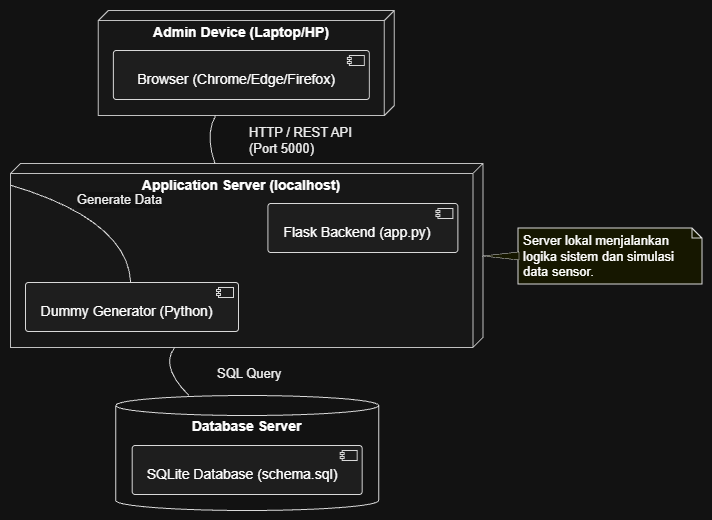

The diagram above was exported from draw.io. Its source (the exported page's mxGraphModel, read from the mxfile embedded in the PNG):
<mxGraphModel dx="1174" dy="781" grid="1" gridSize="10" guides="1" tooltips="1" connect="1" arrows="1" fold="1" page="1" pageScale="1" pageWidth="850" pageHeight="1100" math="0" shadow="0">
  <root>
    <mxCell id="0" />
    <mxCell id="1" parent="0" />
    <UserObject label="" plantUmlData="{&#10;  &quot;data&quot;: &quot;@startuml\nskinparam node {\n  BackgroundColor #F9F9F9\n  BorderColor #333333\n}\n\nnode \&quot;Admin Device (Laptop/HP)\&quot; as admin {\n  [Browser (Chrome/Edge/Firefox)]\n}\n\nnode \&quot;Application Server (localhost)\&quot; as appServer {\n  [Flask Backend (app.py)]\n  [Dummy Generator (Python)]\n}\n\ndatabase \&quot;Database Server\&quot; as dbServer {\n  [SQLite Database (schema.sql)]\n}\n\nadmin -- appServer : HTTP / REST API\\n(Port 5000)\nappServer -- dbServer : SQL Query\nappServer -- [Dummy Generator (Python)] : Generate Data\n\nnote right of appServer\n  Server lokal menjalankan\n  logika sistem dan simulasi\n  data sensor.\nend note\n@enduml&quot;,&#10;  &quot;config&quot;: null&#10;}" id="VYkL0Tf9lbGDXdvp_JSh-1">
      <mxCell connectable="0" parent="1" style="group;transparentBounds=1;editIcon=1;lockedGroup=0;groupPadding=10;" vertex="1">
        <mxGeometry as="geometry" />
      </mxCell>
    </UserObject>
    <UserObject label="Admin Device (Laptop/HP)" plantUmlId="c_0" plantUmlBaseStyle="shape=cube;size=10;flipH=1;fillColor=#F9F9F9;strokeColor=#333333;verticalAlign=top;align=center;spacingTop=7;spacingRight=10;fontSize=14;fontStyle=1;whiteSpace=wrap;" plantUmlBaseValue="Admin Device (Laptop/HP)" id="VYkL0Tf9lbGDXdvp_JSh-2">
      <mxCell parent="VYkL0Tf9lbGDXdvp_JSh-1" style="shape=cube;size=10;flipH=1;fillColor=#F9F9F9;strokeColor=#333333;verticalAlign=top;align=center;spacingTop=7;spacingRight=10;fontSize=14;fontStyle=1;whiteSpace=wrap;" vertex="1">
        <mxGeometry height="105" width="296" x="117.87" y="30" as="geometry" />
      </mxCell>
    </UserObject>
    <UserObject label="Browser (Chrome/Edge/Firefox)" plantUmlId="n_1" plantUmlBaseStyle="rounded=1;absoluteArcSize=1;arcSize=6;fillColor=#F1F1F1;strokeColor=#181818;fontSize=14;whiteSpace=wrap;spacingRight=10;spacingTop=9;" plantUmlBaseValue="Browser (Chrome/Edge/Firefox)" id="VYkL0Tf9lbGDXdvp_JSh-3">
      <mxCell parent="VYkL0Tf9lbGDXdvp_JSh-2" style="rounded=1;absoluteArcSize=1;arcSize=6;fillColor=#F1F1F1;strokeColor=#181818;fontSize=14;whiteSpace=wrap;spacingRight=10;spacingTop=9;" vertex="1">
        <mxGeometry height="49" width="256" x="15" y="40" as="geometry" />
      </mxCell>
    </UserObject>
    <UserObject label="" plantUmlId="ci_2" plantUmlBaseStyle="rounded=0;fillColor=#F1F1F1;strokeColor=#181818;part=1;" plantUmlBaseValue="" id="VYkL0Tf9lbGDXdvp_JSh-4">
      <mxCell parent="VYkL0Tf9lbGDXdvp_JSh-3" style="rounded=0;fillColor=#F1F1F1;strokeColor=#181818;part=1;" vertex="1">
        <mxGeometry height="10" relative="1" width="15" x="1" as="geometry">
          <mxPoint x="-20" y="5" as="offset" />
        </mxGeometry>
      </mxCell>
    </UserObject>
    <UserObject label="" plantUmlId="ci_3" plantUmlBaseStyle="fillColor=#F1F1F1;strokeColor=#181818;part=1;" plantUmlBaseValue="" id="VYkL0Tf9lbGDXdvp_JSh-5">
      <mxCell parent="VYkL0Tf9lbGDXdvp_JSh-3" style="fillColor=#F1F1F1;strokeColor=#181818;part=1;" vertex="1">
        <mxGeometry height="2" relative="1" width="4" x="1" as="geometry">
          <mxPoint x="-22" y="7" as="offset" />
        </mxGeometry>
      </mxCell>
    </UserObject>
    <UserObject label="" plantUmlId="ci_4" plantUmlBaseStyle="fillColor=#F1F1F1;strokeColor=#181818;part=1;" plantUmlBaseValue="" id="VYkL0Tf9lbGDXdvp_JSh-6">
      <mxCell parent="VYkL0Tf9lbGDXdvp_JSh-3" style="fillColor=#F1F1F1;strokeColor=#181818;part=1;" vertex="1">
        <mxGeometry height="2" relative="1" width="4" x="1" as="geometry">
          <mxPoint x="-22" y="11" as="offset" />
        </mxGeometry>
      </mxCell>
    </UserObject>
    <UserObject label="Application Server (localhost)" plantUmlId="c_5" plantUmlBaseStyle="shape=cube;size=10;flipH=1;fillColor=#F9F9F9;strokeColor=#333333;verticalAlign=top;align=center;spacingTop=7;spacingRight=10;fontSize=14;fontStyle=1;whiteSpace=wrap;" plantUmlBaseValue="Application Server (localhost)" id="VYkL0Tf9lbGDXdvp_JSh-7">
      <mxCell parent="VYkL0Tf9lbGDXdvp_JSh-1" style="shape=cube;size=10;flipH=1;fillColor=#F9F9F9;strokeColor=#333333;verticalAlign=top;align=center;spacingTop=7;spacingRight=10;fontSize=14;fontStyle=1;whiteSpace=wrap;" vertex="1">
        <mxGeometry height="184" width="472.39" x="30" y="183" as="geometry" />
      </mxCell>
    </UserObject>
    <UserObject label="Flask Backend (app.py)" plantUmlId="n_6" plantUmlBaseStyle="rounded=1;absoluteArcSize=1;arcSize=6;fillColor=#F1F1F1;strokeColor=#181818;fontSize=14;whiteSpace=wrap;spacingRight=10;spacingTop=9;" plantUmlBaseValue="Flask Backend (app.py)" id="VYkL0Tf9lbGDXdvp_JSh-8">
      <mxCell parent="VYkL0Tf9lbGDXdvp_JSh-7" style="rounded=1;absoluteArcSize=1;arcSize=6;fillColor=#F1F1F1;strokeColor=#181818;fontSize=14;whiteSpace=wrap;spacingRight=10;spacingTop=9;" vertex="1">
        <mxGeometry height="49" width="190" x="257.39" y="40" as="geometry" />
      </mxCell>
    </UserObject>
    <UserObject label="" plantUmlId="ci_7" plantUmlBaseStyle="rounded=0;fillColor=#F1F1F1;strokeColor=#181818;part=1;" plantUmlBaseValue="" id="VYkL0Tf9lbGDXdvp_JSh-9">
      <mxCell parent="VYkL0Tf9lbGDXdvp_JSh-8" style="rounded=0;fillColor=#F1F1F1;strokeColor=#181818;part=1;" vertex="1">
        <mxGeometry height="10" relative="1" width="15" x="1" as="geometry">
          <mxPoint x="-20" y="5" as="offset" />
        </mxGeometry>
      </mxCell>
    </UserObject>
    <UserObject label="" plantUmlId="ci_8" plantUmlBaseStyle="fillColor=#F1F1F1;strokeColor=#181818;part=1;" plantUmlBaseValue="" id="VYkL0Tf9lbGDXdvp_JSh-10">
      <mxCell parent="VYkL0Tf9lbGDXdvp_JSh-8" style="fillColor=#F1F1F1;strokeColor=#181818;part=1;" vertex="1">
        <mxGeometry height="2" relative="1" width="4" x="1" as="geometry">
          <mxPoint x="-22" y="7" as="offset" />
        </mxGeometry>
      </mxCell>
    </UserObject>
    <UserObject label="" plantUmlId="ci_9" plantUmlBaseStyle="fillColor=#F1F1F1;strokeColor=#181818;part=1;" plantUmlBaseValue="" id="VYkL0Tf9lbGDXdvp_JSh-11">
      <mxCell parent="VYkL0Tf9lbGDXdvp_JSh-8" style="fillColor=#F1F1F1;strokeColor=#181818;part=1;" vertex="1">
        <mxGeometry height="2" relative="1" width="4" x="1" as="geometry">
          <mxPoint x="-22" y="11" as="offset" />
        </mxGeometry>
      </mxCell>
    </UserObject>
    <UserObject label="Dummy Generator (Python)" plantUmlId="n_10" plantUmlBaseStyle="rounded=1;absoluteArcSize=1;arcSize=6;fillColor=#F1F1F1;strokeColor=#181818;fontSize=14;whiteSpace=wrap;spacingRight=10;spacingTop=9;" plantUmlBaseValue="Dummy Generator (Python)" id="VYkL0Tf9lbGDXdvp_JSh-12">
      <mxCell parent="VYkL0Tf9lbGDXdvp_JSh-7" style="rounded=1;absoluteArcSize=1;arcSize=6;fillColor=#F1F1F1;strokeColor=#181818;fontSize=14;whiteSpace=wrap;spacingRight=10;spacingTop=9;" vertex="1">
        <mxGeometry height="49" width="213" x="15" y="119" as="geometry" />
      </mxCell>
    </UserObject>
    <UserObject label="" plantUmlId="ci_11" plantUmlBaseStyle="rounded=0;fillColor=#F1F1F1;strokeColor=#181818;part=1;" plantUmlBaseValue="" id="VYkL0Tf9lbGDXdvp_JSh-13">
      <mxCell parent="VYkL0Tf9lbGDXdvp_JSh-12" style="rounded=0;fillColor=#F1F1F1;strokeColor=#181818;part=1;" vertex="1">
        <mxGeometry height="10" relative="1" width="15" x="1" as="geometry">
          <mxPoint x="-20" y="5" as="offset" />
        </mxGeometry>
      </mxCell>
    </UserObject>
    <UserObject label="" plantUmlId="ci_12" plantUmlBaseStyle="fillColor=#F1F1F1;strokeColor=#181818;part=1;" plantUmlBaseValue="" id="VYkL0Tf9lbGDXdvp_JSh-14">
      <mxCell parent="VYkL0Tf9lbGDXdvp_JSh-12" style="fillColor=#F1F1F1;strokeColor=#181818;part=1;" vertex="1">
        <mxGeometry height="2" relative="1" width="4" x="1" as="geometry">
          <mxPoint x="-22" y="7" as="offset" />
        </mxGeometry>
      </mxCell>
    </UserObject>
    <UserObject label="" plantUmlId="ci_13" plantUmlBaseStyle="fillColor=#F1F1F1;strokeColor=#181818;part=1;" plantUmlBaseValue="" id="VYkL0Tf9lbGDXdvp_JSh-15">
      <mxCell parent="VYkL0Tf9lbGDXdvp_JSh-12" style="fillColor=#F1F1F1;strokeColor=#181818;part=1;" vertex="1">
        <mxGeometry height="2" relative="1" width="4" x="1" as="geometry">
          <mxPoint x="-22" y="11" as="offset" />
        </mxGeometry>
      </mxCell>
    </UserObject>
    <UserObject label="Generate Data" plantUmlId="e_21" plantUmlBaseStyle="strokeColor=#181818;fontColor=#000000;fontSize=13;html=1;labelBackgroundColor=#FFFFFF;verticalAlign=bottom;endArrow=none;curved=1;rounded=0;endSize=6;sourcePerimeterSpacing=0;targetPerimeterSpacing=0;" plantUmlBaseValue="Generate Data" id="VYkL0Tf9lbGDXdvp_JSh-23">
      <mxCell edge="1" parent="VYkL0Tf9lbGDXdvp_JSh-7" source="VYkL0Tf9lbGDXdvp_JSh-7" style="strokeColor=#181818;fontColor=#000000;fontSize=13;html=1;labelBackgroundColor=#FFFFFF;verticalAlign=bottom;endArrow=none;curved=1;rounded=0;endSize=6;sourcePerimeterSpacing=0;targetPerimeterSpacing=0;" target="VYkL0Tf9lbGDXdvp_JSh-12">
        <mxGeometry relative="1" as="geometry">
          <mxPoint x="21" y="-1" as="offset" />
          <Array as="points">
            <mxPoint x="117.03999999999999" y="56.5" />
          </Array>
          <mxPoint x="117.03999999999999" y="5.3300000000000125" as="sourcePoint" />
          <mxPoint x="121.5" y="119" as="targetPoint" />
        </mxGeometry>
      </mxCell>
    </UserObject>
    <UserObject label="Database Server" plantUmlId="c_14" plantUmlBaseStyle="shape=cylinder3;size=10;boundedLbl=1;backgroundOutline=1;fillColor=none;strokeColor=#181818;verticalAlign=top;align=center;spacingTop=-4;fontSize=14;fontStyle=1;whiteSpace=wrap;" plantUmlBaseValue="Database Server" id="VYkL0Tf9lbGDXdvp_JSh-16">
      <mxCell parent="VYkL0Tf9lbGDXdvp_JSh-1" style="shape=cylinder3;size=10;boundedLbl=1;backgroundOutline=1;fillColor=none;strokeColor=#181818;verticalAlign=top;align=center;spacingTop=-4;fontSize=14;fontStyle=1;whiteSpace=wrap;" vertex="1">
        <mxGeometry height="115" width="263" x="135.19" y="415" as="geometry" />
      </mxCell>
    </UserObject>
    <UserObject label="SQLite Database (schema.sql)" plantUmlId="n_15" plantUmlBaseStyle="rounded=1;absoluteArcSize=1;arcSize=6;fillColor=#F1F1F1;strokeColor=#181818;fontSize=14;whiteSpace=wrap;spacingRight=10;spacingTop=9;" plantUmlBaseValue="SQLite Database (schema.sql)" id="VYkL0Tf9lbGDXdvp_JSh-17">
      <mxCell parent="VYkL0Tf9lbGDXdvp_JSh-16" style="rounded=1;absoluteArcSize=1;arcSize=6;fillColor=#F1F1F1;strokeColor=#181818;fontSize=14;whiteSpace=wrap;spacingRight=10;spacingTop=9;" vertex="1">
        <mxGeometry height="49" width="230" x="16.5" y="50" as="geometry" />
      </mxCell>
    </UserObject>
    <UserObject label="" plantUmlId="ci_16" plantUmlBaseStyle="rounded=0;fillColor=#F1F1F1;strokeColor=#181818;part=1;" plantUmlBaseValue="" id="VYkL0Tf9lbGDXdvp_JSh-18">
      <mxCell parent="VYkL0Tf9lbGDXdvp_JSh-17" style="rounded=0;fillColor=#F1F1F1;strokeColor=#181818;part=1;" vertex="1">
        <mxGeometry height="10" relative="1" width="15" x="1" as="geometry">
          <mxPoint x="-20" y="5" as="offset" />
        </mxGeometry>
      </mxCell>
    </UserObject>
    <UserObject label="" plantUmlId="ci_17" plantUmlBaseStyle="fillColor=#F1F1F1;strokeColor=#181818;part=1;" plantUmlBaseValue="" id="VYkL0Tf9lbGDXdvp_JSh-19">
      <mxCell parent="VYkL0Tf9lbGDXdvp_JSh-17" style="fillColor=#F1F1F1;strokeColor=#181818;part=1;" vertex="1">
        <mxGeometry height="2" relative="1" width="4" x="1" as="geometry">
          <mxPoint x="-22" y="7" as="offset" />
        </mxGeometry>
      </mxCell>
    </UserObject>
    <UserObject label="" plantUmlId="ci_18" plantUmlBaseStyle="fillColor=#F1F1F1;strokeColor=#181818;part=1;" plantUmlBaseValue="" id="VYkL0Tf9lbGDXdvp_JSh-20">
      <mxCell parent="VYkL0Tf9lbGDXdvp_JSh-17" style="fillColor=#F1F1F1;strokeColor=#181818;part=1;" vertex="1">
        <mxGeometry height="2" relative="1" width="4" x="1" as="geometry">
          <mxPoint x="-22" y="11" as="offset" />
        </mxGeometry>
      </mxCell>
    </UserObject>
    <UserObject label="HTTP / REST API&#10;(Port 5000)" plantUmlId="e_19" plantUmlBaseStyle="strokeColor=#181818;fontColor=#000000;fontSize=13;html=1;labelBackgroundColor=#FFFFFF;labelPosition=right;align=left;endArrow=none;curved=1;rounded=0;endSize=6;sourcePerimeterSpacing=0;targetPerimeterSpacing=0;" plantUmlBaseValue="HTTP / REST API&#10;(Port 5000)" id="VYkL0Tf9lbGDXdvp_JSh-21">
      <mxCell edge="1" parent="VYkL0Tf9lbGDXdvp_JSh-1" source="VYkL0Tf9lbGDXdvp_JSh-2" style="strokeColor=#181818;fontColor=#000000;fontSize=13;html=1;labelBackgroundColor=#FFFFFF;labelPosition=right;align=left;endArrow=none;curved=1;rounded=0;endSize=6;sourcePerimeterSpacing=0;targetPerimeterSpacing=0;" target="VYkL0Tf9lbGDXdvp_JSh-7">
        <mxGeometry relative="1" as="geometry">
          <mxPoint x="41" y="2" as="offset" />
          <Array as="points">
            <mxPoint x="224.25" y="153.67" />
          </Array>
          <mxPoint x="265.87" y="132.87" as="sourcePoint" />
          <mxPoint x="157.04" y="188.33" as="targetPoint" />
        </mxGeometry>
      </mxCell>
    </UserObject>
    <UserObject label="SQL Query" plantUmlId="e_20" plantUmlBaseStyle="strokeColor=#181818;fontColor=#000000;fontSize=13;html=1;labelBackgroundColor=#FFFFFF;labelPosition=right;align=left;endArrow=none;curved=1;rounded=0;endSize=6;sourcePerimeterSpacing=0;targetPerimeterSpacing=0;" plantUmlBaseValue="SQL Query" id="VYkL0Tf9lbGDXdvp_JSh-22">
      <mxCell edge="1" parent="VYkL0Tf9lbGDXdvp_JSh-1" source="VYkL0Tf9lbGDXdvp_JSh-7" style="strokeColor=#181818;fontColor=#000000;fontSize=13;html=1;labelBackgroundColor=#FFFFFF;labelPosition=right;align=left;endArrow=none;curved=1;rounded=0;endSize=6;sourcePerimeterSpacing=0;targetPerimeterSpacing=0;" target="VYkL0Tf9lbGDXdvp_JSh-16">
        <mxGeometry relative="1" as="geometry">
          <mxPoint x="50" y="1" as="offset" />
          <Array as="points">
            <mxPoint x="179.19" y="386.08" />
          </Array>
          <mxPoint x="119.06" y="365.03" as="sourcePoint" />
          <mxPoint x="266.69" y="421.15" as="targetPoint" />
        </mxGeometry>
      </mxCell>
    </UserObject>
    <UserObject label="Server lokal menjalankan&#10;logika sistem dan simulasi&#10;data sensor." plantUmlId="note_22" plantUmlBaseStyle="shape=note;size=10;fillColor=#FEFFDD;strokeColor=#181818;fontSize=13;whiteSpace=wrap;align=left;spacingLeft=4;" plantUmlBaseValue="Server lokal menjalankan&#10;logika sistem dan simulasi&#10;data sensor." id="VYkL0Tf9lbGDXdvp_JSh-24">
      <mxCell parent="VYkL0Tf9lbGDXdvp_JSh-1" style="shape=note;size=10;fillColor=#FEFFDD;strokeColor=#181818;fontSize=13;whiteSpace=wrap;align=left;spacingLeft=4;" vertex="1">
        <mxGeometry height="56" width="184" x="537.3900000000001" y="247.5" as="geometry" />
      </mxCell>
    </UserObject>
    <UserObject label="" plantUmlId="noteptr_23" plantUmlBaseStyle="shape=triangle;fillColor=#FEFFDD;strokeColor=#181818;strokeWidth=0.5;direction=west;part=1;" plantUmlBaseValue="" id="VYkL0Tf9lbGDXdvp_JSh-25">
      <mxCell parent="VYkL0Tf9lbGDXdvp_JSh-24" style="shape=triangle;fillColor=#FEFFDD;strokeColor=#181818;strokeWidth=0.5;direction=west;part=1;" vertex="1">
        <mxGeometry height="8" width="36" x="-35" y="24" as="geometry" />
      </mxCell>
    </UserObject>
  </root>
</mxGraphModel>